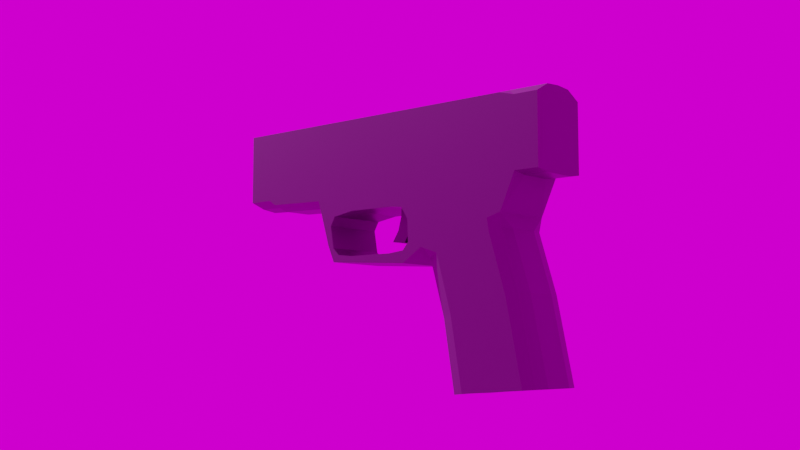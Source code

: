 # Source: gun.blend  (saved by Blender 2.90.8; exported with 4.5.12 LTS)
import bpy
from mathutils import Matrix  # noqa: F401  (used for matrix-valued properties, if any)

bpy.ops.wm.read_factory_settings(use_empty=True)
scene = bpy.context.scene
scene.name = 'Scene'

# ---- collections
col_collection = bpy.data.collections.new('Collection'); scene.collection.children.link(col_collection)

# ---- images (referenced by path relative to the original .blend; pixels are not part of the script)
import os
ASSET_DIR = os.environ.get("B2B_ASSET_DIR", "")  # directory of the original .blend (textures are referenced by path, not embedded)
HERE = os.path.dirname(os.path.abspath(__file__))  # packed textures are extracted next to this script under _unpacked/

def load_image(name, relpath, width, height, colorspace="sRGB"):
    """Load a texture the original file referenced (path relative to the .blend, or extracted next to this script)."""
    p = next((c for c in (os.path.join(HERE, relpath), os.path.join(ASSET_DIR, relpath)) if relpath and os.path.exists(c)), "")
    if p:
        img = bpy.data.images.load(p, check_existing=True)
        img.name = name
    else:  # same state as the original file: an image datablock whose file is absent (Cycles renders it pink)
        img = bpy.data.images.new(name, width, height)
        img.source = "FILE"
        img.filepath = "//" + (relpath or name)
    img.colorspace_settings.name = colorspace
    return img
img_dikhololo_night_4k_hdr = load_image('dikhololo_night_4k.hdr', 'dikhololo_night_4k.hdr', 1024, 1024, 'Linear Rec.709')

# ---- materials (node trees are filled in below, after node groups)
mat_material = bpy.data.materials.new('Material')
mat_material.alpha_threshold = 0.0
mat_material.line_color = (0.0, 0.0, 0.0, 1.0)

# ---- material node trees
mat_material.use_nodes = True; mat_material.node_tree.nodes.clear()
_N = mat_material.node_tree.nodes; _L = mat_material.node_tree.links
n0 = _N.new('ShaderNodeOutputMaterial'); n0.name = 'Material Output'; n0.location = (300, 300)
n1 = _N.new('ShaderNodeBsdfPrincipled'); n1.name = 'Principled BSDF'; n1.location = (10, 300)
n1.distribution = 'GGX'
n1.subsurface_method = 'BURLEY'
n1.inputs[0].default_value = (0.1176, 0.1176, 0.1176, 1.0)
n1.inputs[2].default_value = 0.4
n1.inputs[3].default_value = 1.45
n1.inputs[27].default_value = (0.0, 0.0, 0.0, 1.0)
n1.inputs[28].default_value = 1.0
_L.new(n1.outputs[0], n0.inputs[0])
n0.is_active_output = True

# ---- world
world_world = bpy.data.worlds.new('World'); scene.world = world_world
world_world.use_nodes = True; world_world.node_tree.nodes.clear()
_N = world_world.node_tree.nodes; _L = world_world.node_tree.links
n0 = _N.new('ShaderNodeOutputWorld'); n0.name = 'World Output'; n0.location = (300, 300)
n1 = _N.new('ShaderNodeBackground'); n1.name = 'Background'; n1.location = (10, 300)
n2 = _N.new('ShaderNodeTexEnvironment'); n2.name = 'Environment Texture'; n2.location = (-280, 280)
n2.image = img_dikhololo_night_4k_hdr
_L.new(n1.outputs[0], n0.inputs[0])
_L.new(n2.outputs[0], n1.inputs[0])
n0.is_active_output = True
world_world.color = (0.05088, 0.05088, 0.05088)
world_world.use_sun_shadow = False
world_world.sun_shadow_jitter_overblur = 0.0

# ---- cameras
cam_camera = bpy.data.cameras.new('Camera')
cam_camera.clip_end = 100.0
cam_camera.ortho_scale = 7.314

# ---- lights
light_light = bpy.data.lights.new('Light', 'POINT')
light_light.transmission_factor = 0.0
light_light.energy = 1000.0
light_light.shadow_soft_size = 0.1
light_light.shadow_maximum_resolution = 0.006
light_light.use_absolute_resolution = True

# ---- meshes
me_cube = bpy.data.meshes.new('Cube')
me_cube.from_pydata([(-1.444, 0.0, -0.5332), (-1.423, 0.0, -0.06008), (-0.4728, 0.0, -0.5302), (-0.4138, 0.0, -0.08998), (-1.249, 0.0, -0.5542), (-1.249, 0.0, -0.04473), (-0.6868, 0.0, -0.04473), (-0.6868, 0.0, -0.5544), (-1.512, 0.0, -0.1989), (-0.3553, 0.0, -0.1952), (-1.52, 0.0, -0.4467), (-0.3988, 0.0, -0.45), (1.0, -1.0, 1.0), (1.0, -1.0, 0.1879), (-3.207, -1.0, 0.9527), (-3.207, -1.0, 0.1815), (-3.207, 0.0, 0.1541), (1.0, 0.0, 1.066), (-3.207, 0.0, 1.066), (1.0, 0.0, 0.09864), (0.6892, -1.0, 1.0), (0.6892, -1.0, 0.1879), (0.6892, 0.0, 0.09864), (0.6892, 0.0, 1.066), (0.5917, -1.0, 1.0), (0.5917, 0.0, 0.06259), (0.5917, -1.0, 0.1293), (0.5917, 0.0, 1.066), (-0.1544, -1.0, 1.0), (-0.1544, 0.0, 0.04297), (-0.1544, -1.0, 0.1096), (-0.1544, 0.0, 1.066), (-1.446, -1.0, 1.0), (-1.446, 0.0, -0.6729), (-1.446, -1.0, -0.6729), (-1.446, 0.0, 1.066), (-2.923, -1.0, 0.9527), (-2.923, 0.0, 0.1541), (-2.923, -1.0, 0.1815), (-2.923, 0.0, 1.066), (-2.741, -1.0, -0.2199), (-2.741, 0.0, 1.066), (-2.741, -1.0, 1.0), (-2.741, 0.0, -0.2199), (-0.3155, -1.0, -0.414), (-0.3155, 0.0, 1.066), (-0.3155, -1.0, 1.0), (-0.3155, 0.0, -0.414), (-0.4035, -1.0, 1.0), (-0.4035, 0.0, -0.6117), (-0.4035, -1.0, -0.6117), (-0.4035, 0.0, 1.066), (-1.7, -1.0, -0.5107), (-1.7, 0.0, 1.066), (-1.7, -1.0, 1.0), (-1.7, 0.0, -0.5107), (-1.737, -2.98e-08, -0.6291), (-2.766, -2.98e-08, -0.3766), (-2.729, -0.9177, -0.3766), (-1.785, -0.8433, -0.6291), (-2.045, -1.192e-07, -2.055), (-3.167, -1.192e-07, -1.978), (-3.128, -0.9177, -1.978), (-2.096, -0.8433, -2.055), (-1.423, -1.0, -0.06008), (-1.446, -1.0, -0.09605), (-1.512, -1.0, -0.1989), (-0.3988, -1.0, -0.45), (-0.4035, -1.0, -0.455), (-0.3553, -1.0, -0.1952), (-0.6868, -1.0, -0.5544), (-1.444, -1.0, -0.5332), (-0.6868, -1.0, -0.04473), (-1.249, -1.0, -0.5542), (-0.4728, -1.0, -0.5302), (-0.4138, -1.0, -0.08998), (-1.52, -1.0, -0.4467), (-1.446, -1.0, -0.5315), (-1.249, -1.0, -0.04473), (-0.4035, -1.0, -0.1086), (-3.207, -0.5, 0.1541), (1.0, -0.5, 1.053), (-3.207, -0.5, 1.053), (1.0, -0.5, 0.1229), (0.6892, -0.5, 0.1229), (0.6892, -0.5, 1.053), (0.5917, -0.5, 0.06259), (0.5917, -0.5, 1.053), (-0.1544, -0.5, 0.04297), (-0.1544, -0.5, 1.053), (-1.446, -0.5, -0.6729), (-1.446, -0.5, 1.053), (-2.923, -0.5, 0.1541), (-2.923, -0.5, 1.053), (-2.741, -0.5, 1.053), (-2.741, -0.5, -0.2199), (-0.3155, -0.5, 1.053), (-0.3155, -0.5, -0.414), (-0.4035, -0.5, -0.6117), (-0.4035, -0.5, 1.053), (-1.7, -0.5, 1.053), (-1.7, -0.5, -0.5107), (-2.766, -0.5, -0.3766), (-1.737, -0.5, -0.6291), (-3.167, -0.5, -1.978), (-2.045, -0.5, -2.055), (-2.573, -1.0, 1.0), (-2.573, 0.0, -0.2669), (-2.573, -1.0, -0.2669), (-2.573, 0.0, 1.066), (-2.6, -2.98e-08, -0.4175), (-2.6, -1.0, -0.4175), (-3.017, -1.067e-07, -1.988), (-2.986, -1.0, -1.99), (-3.017, -0.5, -1.988), (-2.573, -0.5, 1.053), (-1.88, -1.0, -0.4605), (-1.88, 0.0, 1.066), (-1.915, -1.0, -0.5855), (-2.239, -1.0, -2.041), (-1.88, -0.5, 1.053), (-1.88, -1.0, 1.0), (-1.88, 0.0, -0.4605), (-1.915, -2.98e-08, -0.5855), (-2.207, -1.067e-07, -2.044), (-2.207, -0.5, -2.044), (-0.6868, -0.4397, -0.04473), (-1.423, -0.4397, -0.06008), (-1.249, -0.4397, -0.04473), (-1.199, -0.4397, -0.2887), (-1.372, -2.173e-08, -0.3041), (-1.415, -0.4397, -0.1452), (-0.4138, -0.4397, -0.08998), (-1.199, -2.173e-08, -0.2887), (-1.372, -0.4397, -0.3041), (-1.242, -7.581e-09, -0.1299), (-1.242, -0.4397, -0.1299), (-1.415, -7.581e-09, -0.1452), (-2.932, -0.9177, -1.036), (-1.965, -0.8433, -1.268), (-1.916, -5.96e-08, -1.268), (-2.969, -5.96e-08, -1.036), (-2.969, -0.5, -1.036), (-1.916, -0.5, -1.268), (-2.799, -5.96e-08, -1.073), (-2.799, -1.0, -1.073), (-2.098, -1.0, -1.228), (-2.098, -5.96e-08, -1.228), (-1.292, -3.269e-08, -0.4271), (-1.119, -3.269e-08, -0.4118), (-1.292, -0.4397, -0.4271), (-1.119, -0.4397, -0.4118)], [], [(9, 69, 79, 75, 132, 3), (7, 70, 74, 2), (64, 127, 128, 78), (126, 72, 78, 128), (0, 71, 73, 4), (132, 75, 72, 126), (4, 73, 70, 7), (11, 67, 69, 9), (2, 74, 68, 67, 11), (93, 82, 14, 36), (38, 36, 14, 15), (84, 83, 13, 21), (83, 81, 12, 13), (80, 82, 18, 16), (86, 84, 21, 26), (13, 12, 20, 21), (81, 85, 20, 12), (88, 86, 26, 30), (21, 20, 24, 26), (85, 87, 24, 20), (97, 88, 30, 44), (26, 24, 28, 30), (87, 89, 28, 24), (101, 90, 34, 52), (50, 68, 74, 70, 73, 71, 77, 34), (99, 91, 32, 48), (80, 92, 38, 15), (40, 42, 36, 38), (94, 93, 36, 42), (115, 94, 42, 106), (108, 106, 42, 40), (92, 95, 40, 38), (89, 96, 46, 28), (30, 28, 46, 44), (98, 97, 44, 50), (90, 98, 50, 34), (96, 99, 48, 46), (44, 46, 48, 79, 69, 67, 68, 50), (34, 77, 76, 66, 65, 32, 54, 52), (91, 100, 54, 32), (108, 40, 58, 111), (145, 138, 62, 113), (95, 43, 57, 102), (101, 52, 59, 103), (122, 55, 56, 123), (125, 105, 63, 119), (147, 140, 60, 124), (143, 139, 63, 105), (142, 141, 61, 104), (71, 0, 10, 76, 77), (65, 64, 78, 72, 75, 79, 48, 32), (66, 8, 1, 127, 64, 65), (76, 10, 8, 66), (138, 142, 104, 62), (140, 143, 105, 60), (124, 60, 105, 125), (55, 101, 103, 56), (40, 95, 102, 58), (35, 53, 100, 91), (45, 51, 99, 96), (33, 49, 98, 90), (49, 47, 97, 98), (31, 45, 96, 89), (37, 43, 95, 92), (109, 41, 94, 115), (41, 39, 93, 94), (16, 37, 92, 80), (51, 35, 91, 99), (55, 33, 90, 101), (27, 31, 89, 87), (47, 29, 88, 97), (23, 27, 87, 85), (29, 25, 86, 88), (17, 23, 85, 81), (25, 22, 84, 86), (15, 14, 82, 80), (19, 17, 81, 83), (22, 19, 83, 84), (39, 18, 82, 93), (117, 109, 115, 120), (61, 112, 114, 104), (141, 144, 112, 61), (104, 114, 113, 62), (43, 107, 110, 57), (146, 145, 113, 119), (116, 108, 111, 118), (116, 121, 106, 108), (120, 115, 106, 121), (100, 120, 121, 54), (52, 54, 121, 116), (52, 116, 118, 59), (139, 146, 119, 63), (53, 117, 120, 100), (112, 124, 125, 114), (144, 147, 124, 112), (114, 125, 119, 113), (107, 122, 123, 110), (150, 148, 149, 151), (137, 135, 133, 130), (136, 131, 134, 129), (127, 1, 137, 131), (131, 137, 130, 134), (128, 127, 131, 136), (129, 134, 150, 151), (3, 132, 126, 6), (1, 5, 135, 137), (135, 136, 129, 133), (5, 128, 136, 135), (6, 126, 128, 5), (110, 123, 147, 144), (59, 118, 146, 139), (118, 111, 145, 146), (57, 110, 144, 141), (56, 103, 143, 140), (58, 102, 142, 138), (102, 57, 141, 142), (103, 59, 139, 143), (123, 56, 140, 147), (111, 58, 138, 145), (133, 129, 151, 149), (134, 130, 148, 150), (130, 133, 149, 148)])
_uv = me_cube.uv_layers.new(name='UVMap')
_uv.uv.foreach_set('vector', [0.5926, 0.5, 0.5926, 0.6064, 0.6193, 0.6064, 0.625, 0.6064, 0.625, 0.5468, 0.625, 0.5, 0.3376, 0.5, 0.3376, 0.6064, 0.375, 0.6064, 0.375, 0.5, 0.4665, 0.894, 0.5553, 0.5331, 0.6728, 0.6687, 0.4682, 0.8837, 0.6624, 0.5468, 0.6624, 0.6064, 0.8333, 0.6064, 0.8333, 0.5468, 0.125, 0.5, 0.125, 0.6064, 0.1667, 0.6064, 0.1667, 0.5, 0.625, 0.5468, 0.625, 0.6064, 0.6624, 0.6064, 0.6624, 0.5468, 0.1667, 0.5, 0.1667, 0.6064, 0.3376, 0.6064, 0.3376, 0.5, 0.4142, 0.5, 0.4142, 0.6064, 0.5926, 0.6064, 0.5926, 0.5, 0.375, 0.5, 0.375, 0.6064, 0.4117, 0.6064, 0.4142, 0.6064, 0.4142, 0.5, 0.8581, 0.6875, 0.875, 0.6875, 0.875, 0.75, 0.8581, 0.75, 0.375, 0.9831, 0.625, 0.9831, 0.625, 1.0, 0.375, 1.0, 0.3565, 0.6875, 0.375, 0.6875, 0.375, 0.75, 0.3565, 0.75, 0.375, 0.6875, 0.625, 0.6875, 0.625, 0.75, 0.375, 0.75, 0.375, 0.0625, 0.625, 0.0625, 0.625, 0.125, 0.375, 0.125, 0.3507, 0.6875, 0.3565, 0.6875, 0.3565, 0.75, 0.3507, 0.75, 0.375, 0.75, 0.625, 0.75, 0.625, 0.7685, 0.375, 0.7685, 0.625, 0.6875, 0.6435, 0.6875, 0.6435, 0.75, 0.625, 0.75, 0.3064, 0.6875, 0.3507, 0.6875, 0.3507, 0.75, 0.3064, 0.75, 0.375, 0.7685, 0.625, 0.7685, 0.625, 0.7743, 0.375, 0.7743, 0.6435, 0.6875, 0.6493, 0.6875, 0.6493, 0.75, 0.6435, 0.75, 0.2968, 0.6875, 0.3064, 0.6875, 0.3064, 0.75, 0.2968, 0.75, 0.375, 0.7743, 0.625, 0.7743, 0.625, 0.8186, 0.375, 0.8186, 0.6493, 0.6875, 0.6936, 0.6875, 0.6936, 0.75, 0.6493, 0.75, 0.2145, 0.6875, 0.2296, 0.6875, 0.2296, 0.75, 0.2145, 0.75, 0.375, 0.8334, 0.4022, 0.8334, 0.391, 0.8375, 0.3885, 0.8502, 0.3917, 0.8837, 0.3959, 0.8953, 0.3961, 0.8954, 0.375, 0.8954, 0.7084, 0.6875, 0.7704, 0.6875, 0.7704, 0.75, 0.7084, 0.75, 0.125, 0.6875, 0.1419, 0.6875, 0.1419, 0.75, 0.125, 0.75, 0.375, 0.9723, 0.625, 0.9723, 0.625, 0.9831, 0.375, 0.9831, 0.8473, 0.6875, 0.8581, 0.6875, 0.8581, 0.75, 0.8473, 0.75, 0.8373, 0.6875, 0.8473, 0.6875, 0.8473, 0.75, 0.8373, 0.75, 0.375, 0.9623, 0.625, 0.9623, 0.625, 0.9723, 0.375, 0.9723, 0.1419, 0.6875, 0.1527, 0.6875, 0.1527, 0.75, 0.1419, 0.75, 0.6936, 0.6875, 0.7032, 0.6875, 0.7032, 0.75, 0.6936, 0.75, 0.375, 0.8186, 0.625, 0.8186, 0.625, 0.8282, 0.375, 0.8282, 0.2916, 0.6875, 0.2968, 0.6875, 0.2968, 0.75, 0.2916, 0.75, 0.2296, 0.6875, 0.2916, 0.6875, 0.2916, 0.75, 0.2296, 0.75, 0.7032, 0.6875, 0.7084, 0.6875, 0.7084, 0.75, 0.7032, 0.75, 0.375, 0.8282, 0.625, 0.8282, 0.625, 0.8334, 0.4552, 0.8334, 0.4265, 0.8305, 0.4012, 0.8331, 0.4022, 0.8334, 0.375, 0.8334, 0.375, 0.8954, 0.3961, 0.8954, 0.4022, 0.8998, 0.4409, 0.8993, 0.4612, 0.8954, 0.625, 0.8954, 0.625, 0.9105, 0.375, 0.9105, 0.7704, 0.6875, 0.7855, 0.6875, 0.7855, 0.75, 0.7704, 0.75, 0.375, 0.9623, 0.375, 0.9723, 0.375, 0.9723, 0.375, 0.9623, 0.375, 0.9623, 0.375, 0.9723, 0.375, 0.9723, 0.375, 0.9623, 0.1527, 0.6875, 0.1527, 0.625, 0.1527, 0.625, 0.1527, 0.6875, 0.2145, 0.6875, 0.2145, 0.75, 0.2145, 0.75, 0.2145, 0.6875, 0.0, 0.0, 0.0, 0.0, 0.0, 0.0, 0.0, 0.0, 0.2039, 0.6875, 0.2145, 0.6875, 0.2145, 0.75, 0.2039, 0.75, 0.0, 0.0, 0.0, 0.0, 0.0, 0.0, 0.0, 0.0, 0.2145, 0.6875, 0.2145, 0.75, 0.2145, 0.75, 0.2145, 0.6875, 0.1527, 0.6875, 0.1527, 0.625, 0.1527, 0.625, 0.1527, 0.6875, 0.375, 0.1436, 0.375, 0.25, 0.4142, 0.25, 0.4142, 0.1436, 0.3758, 0.1436, 0.4612, 0.8954, 0.4665, 0.894, 0.4682, 0.8837, 0.466, 0.8502, 0.4581, 0.834, 0.4552, 0.8334, 0.625, 0.8334, 0.625, 0.8954, 0.5926, 0.1436, 0.5926, 0.25, 0.625, 0.25, 0.625, 0.2032, 0.625, 0.1436, 0.6166, 0.1436, 0.4142, 0.1436, 0.4142, 0.25, 0.5926, 0.25, 0.5926, 0.1436, 0.1527, 0.75, 0.1527, 0.6875, 0.1527, 0.6875, 0.1527, 0.75, 0.2145, 0.625, 0.2145, 0.6875, 0.2145, 0.6875, 0.2145, 0.625, 0.2039, 0.625, 0.2145, 0.625, 0.2145, 0.6875, 0.2039, 0.6875, 0.2145, 0.625, 0.2145, 0.6875, 0.2145, 0.6875, 0.2145, 0.625, 0.1527, 0.75, 0.1527, 0.6875, 0.1527, 0.6875, 0.1527, 0.75, 0.7704, 0.625, 0.7855, 0.625, 0.7855, 0.6875, 0.7704, 0.6875, 0.7032, 0.625, 0.7084, 0.625, 0.7084, 0.6875, 0.7032, 0.6875, 0.2296, 0.625, 0.2916, 0.625, 0.2916, 0.6875, 0.2296, 0.6875, 0.2916, 0.625, 0.2968, 0.625, 0.2968, 0.6875, 0.2916, 0.6875, 0.6936, 0.625, 0.7032, 0.625, 0.7032, 0.6875, 0.6936, 0.6875, 0.1419, 0.625, 0.1527, 0.625, 0.1527, 0.6875, 0.1419, 0.6875, 0.8373, 0.625, 0.8473, 0.625, 0.8473, 0.6875, 0.8373, 0.6875, 0.8473, 0.625, 0.8581, 0.625, 0.8581, 0.6875, 0.8473, 0.6875, 0.125, 0.625, 0.1419, 0.625, 0.1419, 0.6875, 0.125, 0.6875, 0.7084, 0.625, 0.7704, 0.625, 0.7704, 0.6875, 0.7084, 0.6875, 0.2145, 0.625, 0.2296, 0.625, 0.2296, 0.6875, 0.2145, 0.6875, 0.6493, 0.625, 0.6936, 0.625, 0.6936, 0.6875, 0.6493, 0.6875, 0.2968, 0.625, 0.3064, 0.625, 0.3064, 0.6875, 0.2968, 0.6875, 0.6435, 0.625, 0.6493, 0.625, 0.6493, 0.6875, 0.6435, 0.6875, 0.3064, 0.625, 0.3507, 0.625, 0.3507, 0.6875, 0.3064, 0.6875, 0.625, 0.625, 0.6435, 0.625, 0.6435, 0.6875, 0.625, 0.6875, 0.3507, 0.625, 0.3565, 0.625, 0.3565, 0.6875, 0.3507, 0.6875, 0.375, 0.0, 0.625, 0.0, 0.625, 0.0625, 0.375, 0.0625, 0.375, 0.625, 0.625, 0.625, 0.625, 0.6875, 0.375, 0.6875, 0.3565, 0.625, 0.375, 0.625, 0.375, 0.6875, 0.3565, 0.6875, 0.8581, 0.625, 0.875, 0.625, 0.875, 0.6875, 0.8581, 0.6875, 0.7961, 0.625, 0.8373, 0.625, 0.8373, 0.6875, 0.7961, 0.6875, 0.1527, 0.625, 0.1627, 0.625, 0.1627, 0.6875, 0.1527, 0.6875, 0.0, 0.0, 0.0, 0.0, 0.0, 0.0, 0.0, 0.0, 0.1527, 0.6875, 0.1627, 0.6875, 0.1627, 0.75, 0.1527, 0.75, 0.0, 0.0, 0.0, 0.0, 0.0, 0.0, 0.0, 0.0, 0.375, 0.9211, 0.375, 0.9623, 0.375, 0.9623, 0.375, 0.9211, 0.375, 0.9211, 0.375, 0.9623, 0.375, 0.9623, 0.375, 0.9211, 0.375, 0.9211, 0.625, 0.9211, 0.625, 0.9623, 0.375, 0.9623, 0.7961, 0.6875, 0.8373, 0.6875, 0.8373, 0.75, 0.7961, 0.75, 0.7855, 0.6875, 0.7961, 0.6875, 0.7961, 0.75, 0.7855, 0.75, 0.375, 0.9105, 0.625, 0.9105, 0.625, 0.9211, 0.375, 0.9211, 0.375, 0.9105, 0.375, 0.9211, 0.375, 0.9211, 0.375, 0.9105, 0.375, 0.9105, 0.375, 0.9211, 0.375, 0.9211, 0.375, 0.9105, 0.7855, 0.625, 0.7961, 0.625, 0.7961, 0.6875, 0.7855, 0.6875, 0.1627, 0.625, 0.2039, 0.625, 0.2039, 0.6875, 0.1627, 0.6875, 0.0, 0.0, 0.0, 0.0, 0.0, 0.0, 0.0, 0.0, 0.1627, 0.6875, 0.2039, 0.6875, 0.2039, 0.75, 0.1627, 0.75, 0.0, 0.0, 0.0, 0.0, 0.0, 0.0, 0.0, 0.0, 0.5553, 0.5331, 0.625, 0.25, 0.8333, 0.5, 0.6728, 0.6687, 0.0, 0.0, 0.0, 0.0, 0.0, 0.0, 0.0, 0.0, 0.6728, 0.6687, 0.5553, 0.5331, 0.5553, 0.5331, 0.6728, 0.6687, 0.625, 0.2032, 0.625, 0.25, 0.625, 0.25, 0.625, 0.2032, 0.625, 0.2032, 0.625, 0.25, 0.625, 0.25, 0.625, 0.2032, 0.6728, 0.6687, 0.5553, 0.5331, 0.5553, 0.5331, 0.6728, 0.6687, 0.6728, 0.6687, 0.5553, 0.5331, 0.5553, 0.5331, 0.6728, 0.6687, 0.625, 0.5, 0.625, 0.5468, 0.6624, 0.5468, 0.6624, 0.5, 0.0, 0.0, 0.0, 0.0, 0.0, 0.0, 0.0, 0.0, 0.8333, 0.5, 0.8333, 0.5468, 0.8333, 0.5468, 0.8333, 0.5, 0.8333, 0.5, 0.8333, 0.5468, 0.8333, 0.5468, 0.8333, 0.5, 0.6624, 0.5, 0.6624, 0.5468, 0.8333, 0.5468, 0.8333, 0.5, 0.0, 0.0, 0.0, 0.0, 0.0, 0.0, 0.0, 0.0, 0.375, 0.9105, 0.375, 0.9211, 0.375, 0.9211, 0.375, 0.9105, 0.375, 0.9211, 0.375, 0.9623, 0.375, 0.9623, 0.375, 0.9211, 0.0, 0.0, 0.0, 0.0, 0.0, 0.0, 0.0, 0.0, 0.2145, 0.625, 0.2145, 0.6875, 0.2145, 0.6875, 0.2145, 0.625, 0.1527, 0.75, 0.1527, 0.6875, 0.1527, 0.6875, 0.1527, 0.75, 0.1527, 0.6875, 0.1527, 0.625, 0.1527, 0.625, 0.1527, 0.6875, 0.2145, 0.6875, 0.2145, 0.75, 0.2145, 0.75, 0.2145, 0.6875, 0.0, 0.0, 0.0, 0.0, 0.0, 0.0, 0.0, 0.0, 0.375, 0.9623, 0.375, 0.9723, 0.375, 0.9723, 0.375, 0.9623, 0.8333, 0.5, 0.8333, 0.5468, 0.8333, 0.5468, 0.8333, 0.5, 0.625, 0.2032, 0.625, 0.25, 0.625, 0.25, 0.625, 0.2032, 0.0, 0.0, 0.0, 0.0, 0.0, 0.0, 0.0, 0.0])
me_cube.materials.append(mat_material)
me_cube.use_remesh_preserve_volume = False
me_cube.use_remesh_preserve_attributes = False
me_cube.use_mirror_vertex_groups = False
me_cube.update()

# ---- objects
ob_cube = bpy.data.objects.new('Cube', me_cube)
ob_light = bpy.data.objects.new('Light', light_light)
ob_camera = bpy.data.objects.new('Camera', cam_camera)
ob_empty = bpy.data.objects.new('Empty', None)

# ---- transforms, parenting, visibility, modifiers, constraints
ob_cube.location = (0.9803, 0.0, 0.4645)
ob_cube.scale = (1.0, 0.3705, 1.0)
ob_cube.lock_rotations_4d = False
ob_cube.empty_display_type = 'ARROWS'
ob_cube.lineart.crease_threshold = 0.0
_m = ob_cube.modifiers.new('Mirror', 'MIRROR')
_m.use_axis = (False, True, False)
ob_light.location = (4.076, 1.005, 5.904)
ob_light.rotation_euler = (0.6503, 0.05522, 1.866)
ob_light.lock_rotations_4d = False
ob_light.empty_display_type = 'ARROWS'
ob_light.color = (0.0, 0.0, 0.0, 0.0)
ob_light.lineart.crease_threshold = 0.0
ob_camera.location = (-8.302, 9.324, -1.112)
ob_camera.rotation_euler = (1.681, -1.856e-05, 3.863)
ob_camera.lock_rotations_4d = False
ob_camera.empty_display_type = 'ARROWS'
ob_camera.color = (0.0, 0.0, 0.0, 0.0)
ob_camera.display_type = 'WIRE'
ob_camera.lineart.crease_threshold = 0.0
ob_empty.location = (0.0, 0.0, 0.0)
ob_empty.rotation_euler = (1.571, 0.0, 0.0)
ob_empty.empty_display_type = 'IMAGE'
ob_empty.empty_display_size = 5.0
ob_empty.lineart.crease_threshold = 0.0

# ---- collection membership
col_collection.objects.link(ob_cube)
col_collection.objects.link(ob_light)
col_collection.objects.link(ob_camera)
col_collection.objects.link(ob_empty)

# ---- scene / render settings (as saved in the file)
scene.camera = ob_camera
scene.frame_start = 1; scene.frame_end = 250; scene.frame_set(1)
scene.render.engine = 'CYCLES'
scene.cycles.use_denoising = False
scene.cycles.samples = 128
scene.cycles.sampling_pattern = 'TABULATED_SOBOL'
scene.cycles.use_adaptive_sampling = False
scene.cycles.use_light_tree = False
scene.view_settings.view_transform = 'Filmic'
bpy.context.view_layer.update()
